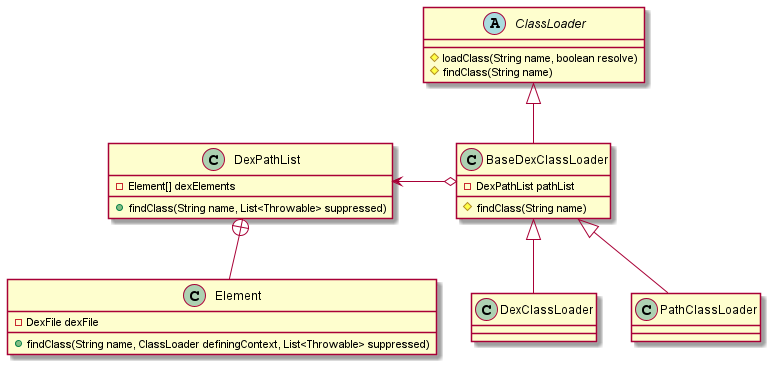

The diagram above was rendered by PlantUML. Its source (embedded in the PNG):
@startuml

abstract class ClassLoader {
    # loadClass(String name, boolean resolve)
    # findClass(String name)
}

class BaseDexClassLoader {
    - DexPathList pathList

    # findClass(String name)
}

class DexClassLoader {}
class PathClassLoader {}

class DexPathList {
    - Element[] dexElements

    + findClass(String name, List<Throwable> suppressed)
}

class Element {
    - DexFile dexFile

    + findClass(String name, ClassLoader definingContext, List<Throwable> suppressed)
}


ClassLoader <|-down- BaseDexClassLoader

BaseDexClassLoader <|-down- DexClassLoader
BaseDexClassLoader <|-down- PathClassLoader

BaseDexClassLoader o-left-> DexPathList

DexPathList +-- Element

@enduml